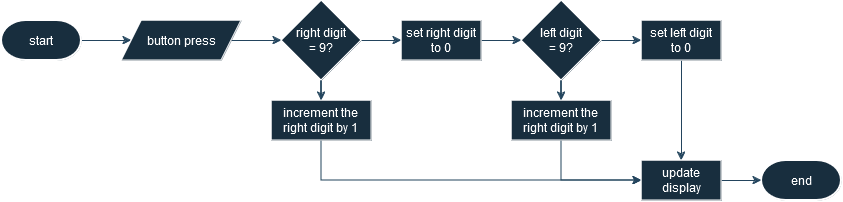

The diagram above was exported from draw.io. Its source (the exported page's mxGraphModel, read from the mxfile embedded in the PNG):
<mxGraphModel dx="875" dy="545" grid="1" gridSize="10" guides="1" tooltips="1" connect="1" arrows="1" fold="1" page="1" pageScale="1" pageWidth="3000" pageHeight="2000" math="0" shadow="0">
  <root>
    <mxCell id="0" />
    <mxCell id="1" parent="0" />
    <mxCell id="Ln4598vguHyuyYf0hH_P-8" style="edgeStyle=orthogonalEdgeStyle;rounded=0;orthogonalLoop=1;jettySize=auto;html=1;labelBackgroundColor=none;strokeColor=#23445D;fontColor=default;" edge="1" parent="1" source="Ln4598vguHyuyYf0hH_P-2" target="Ln4598vguHyuyYf0hH_P-5">
      <mxGeometry relative="1" as="geometry" />
    </mxCell>
    <mxCell id="Ln4598vguHyuyYf0hH_P-2" value="start" style="strokeWidth=2;html=1;shape=mxgraph.flowchart.terminator;whiteSpace=wrap;labelBackgroundColor=none;fillColor=#182E3E;strokeColor=#FFFFFF;fontColor=#FFFFFF;" vertex="1" parent="1">
      <mxGeometry x="80" y="80" width="80" height="40" as="geometry" />
    </mxCell>
    <mxCell id="Ln4598vguHyuyYf0hH_P-3" value="end" style="strokeWidth=2;html=1;shape=mxgraph.flowchart.terminator;whiteSpace=wrap;labelBackgroundColor=none;fillColor=#182E3E;strokeColor=#FFFFFF;fontColor=#FFFFFF;" vertex="1" parent="1">
      <mxGeometry x="840" y="220" width="80" height="40" as="geometry" />
    </mxCell>
    <mxCell id="Ln4598vguHyuyYf0hH_P-9" style="edgeStyle=orthogonalEdgeStyle;rounded=0;orthogonalLoop=1;jettySize=auto;html=1;labelBackgroundColor=none;strokeColor=#23445D;fontColor=default;" edge="1" parent="1" source="Ln4598vguHyuyYf0hH_P-5" target="Ln4598vguHyuyYf0hH_P-7">
      <mxGeometry relative="1" as="geometry" />
    </mxCell>
    <mxCell id="Ln4598vguHyuyYf0hH_P-5" value="&lt;div&gt;button press&lt;/div&gt;" style="shape=parallelogram;perimeter=parallelogramPerimeter;whiteSpace=wrap;html=1;fixedSize=1;labelBackgroundColor=none;fillColor=#182E3E;strokeColor=#FFFFFF;fontColor=#FFFFFF;" vertex="1" parent="1">
      <mxGeometry x="200" y="80" width="120" height="40" as="geometry" />
    </mxCell>
    <mxCell id="Ln4598vguHyuyYf0hH_P-13" style="edgeStyle=orthogonalEdgeStyle;rounded=0;orthogonalLoop=1;jettySize=auto;html=1;entryX=0.5;entryY=0;entryDx=0;entryDy=0;labelBackgroundColor=none;strokeColor=#23445D;fontColor=default;" edge="1" parent="1" source="Ln4598vguHyuyYf0hH_P-7" target="Ln4598vguHyuyYf0hH_P-11">
      <mxGeometry relative="1" as="geometry" />
    </mxCell>
    <mxCell id="Ln4598vguHyuyYf0hH_P-16" style="edgeStyle=orthogonalEdgeStyle;rounded=0;orthogonalLoop=1;jettySize=auto;html=1;entryX=0;entryY=0.5;entryDx=0;entryDy=0;labelBackgroundColor=none;strokeColor=#23445D;fontColor=default;" edge="1" parent="1" source="Ln4598vguHyuyYf0hH_P-7" target="Ln4598vguHyuyYf0hH_P-15">
      <mxGeometry relative="1" as="geometry" />
    </mxCell>
    <mxCell id="Ln4598vguHyuyYf0hH_P-7" value="&lt;div&gt;right digit&lt;/div&gt;&lt;div&gt;= 9?&lt;/div&gt;" style="rhombus;whiteSpace=wrap;html=1;labelBackgroundColor=none;fillColor=#182E3E;strokeColor=#FFFFFF;fontColor=#FFFFFF;" vertex="1" parent="1">
      <mxGeometry x="360" y="60" width="80" height="80" as="geometry" />
    </mxCell>
    <mxCell id="Ln4598vguHyuyYf0hH_P-34" style="edgeStyle=orthogonalEdgeStyle;rounded=0;orthogonalLoop=1;jettySize=auto;html=1;entryX=0;entryY=0.5;entryDx=0;entryDy=0;strokeColor=#23445D;" edge="1" parent="1" source="Ln4598vguHyuyYf0hH_P-11" target="Ln4598vguHyuyYf0hH_P-33">
      <mxGeometry relative="1" as="geometry">
        <Array as="points">
          <mxPoint x="400" y="240" />
        </Array>
      </mxGeometry>
    </mxCell>
    <mxCell id="Ln4598vguHyuyYf0hH_P-11" value="&lt;div&gt;increment the&lt;/div&gt;&lt;div&gt;right digit by 1&lt;br&gt;&lt;/div&gt;" style="rounded=0;whiteSpace=wrap;html=1;labelBackgroundColor=none;fillColor=#182E3E;strokeColor=#FFFFFF;fontColor=#FFFFFF;" vertex="1" parent="1">
      <mxGeometry x="350" y="160" width="100" height="40" as="geometry" />
    </mxCell>
    <mxCell id="Ln4598vguHyuyYf0hH_P-18" style="edgeStyle=orthogonalEdgeStyle;rounded=0;orthogonalLoop=1;jettySize=auto;html=1;entryX=0;entryY=0.5;entryDx=0;entryDy=0;labelBackgroundColor=none;strokeColor=#23445D;fontColor=default;" edge="1" parent="1" source="Ln4598vguHyuyYf0hH_P-15" target="Ln4598vguHyuyYf0hH_P-17">
      <mxGeometry relative="1" as="geometry" />
    </mxCell>
    <mxCell id="Ln4598vguHyuyYf0hH_P-15" value="&lt;div&gt;set right digit&lt;/div&gt;&lt;div&gt;to 0&lt;/div&gt;" style="rounded=0;whiteSpace=wrap;html=1;labelBackgroundColor=none;fillColor=#182E3E;strokeColor=#FFFFFF;fontColor=#FFFFFF;" vertex="1" parent="1">
      <mxGeometry x="480" y="80" width="80" height="40" as="geometry" />
    </mxCell>
    <mxCell id="Ln4598vguHyuyYf0hH_P-20" style="edgeStyle=orthogonalEdgeStyle;rounded=0;orthogonalLoop=1;jettySize=auto;html=1;entryX=0;entryY=0.5;entryDx=0;entryDy=0;labelBackgroundColor=none;strokeColor=#23445D;fontColor=default;" edge="1" parent="1" source="Ln4598vguHyuyYf0hH_P-17" target="Ln4598vguHyuyYf0hH_P-19">
      <mxGeometry relative="1" as="geometry" />
    </mxCell>
    <mxCell id="Ln4598vguHyuyYf0hH_P-22" style="edgeStyle=orthogonalEdgeStyle;rounded=0;orthogonalLoop=1;jettySize=auto;html=1;entryX=0.5;entryY=0;entryDx=0;entryDy=0;labelBackgroundColor=none;strokeColor=#23445D;fontColor=default;" edge="1" parent="1" source="Ln4598vguHyuyYf0hH_P-17" target="Ln4598vguHyuyYf0hH_P-21">
      <mxGeometry relative="1" as="geometry" />
    </mxCell>
    <mxCell id="Ln4598vguHyuyYf0hH_P-17" value="&lt;div&gt;left digit&lt;/div&gt;&lt;div&gt;= 9?&lt;/div&gt;" style="rhombus;whiteSpace=wrap;html=1;labelBackgroundColor=none;fillColor=#182E3E;strokeColor=#FFFFFF;fontColor=#FFFFFF;" vertex="1" parent="1">
      <mxGeometry x="600" y="60" width="80" height="80" as="geometry" />
    </mxCell>
    <mxCell id="Ln4598vguHyuyYf0hH_P-36" style="edgeStyle=orthogonalEdgeStyle;rounded=0;orthogonalLoop=1;jettySize=auto;html=1;entryX=0.5;entryY=0;entryDx=0;entryDy=0;strokeColor=#23445D;" edge="1" parent="1" source="Ln4598vguHyuyYf0hH_P-19" target="Ln4598vguHyuyYf0hH_P-33">
      <mxGeometry relative="1" as="geometry" />
    </mxCell>
    <mxCell id="Ln4598vguHyuyYf0hH_P-19" value="&lt;div&gt;set left digit&lt;/div&gt;&lt;div&gt;to 0&lt;/div&gt;" style="rounded=0;whiteSpace=wrap;html=1;labelBackgroundColor=none;fillColor=#182E3E;strokeColor=#FFFFFF;fontColor=#FFFFFF;" vertex="1" parent="1">
      <mxGeometry x="720" y="80" width="80" height="40" as="geometry" />
    </mxCell>
    <mxCell id="Ln4598vguHyuyYf0hH_P-35" style="edgeStyle=orthogonalEdgeStyle;rounded=0;orthogonalLoop=1;jettySize=auto;html=1;entryX=0;entryY=0.5;entryDx=0;entryDy=0;strokeColor=#23445D;" edge="1" parent="1" source="Ln4598vguHyuyYf0hH_P-21" target="Ln4598vguHyuyYf0hH_P-33">
      <mxGeometry relative="1" as="geometry">
        <Array as="points">
          <mxPoint x="640" y="240" />
        </Array>
      </mxGeometry>
    </mxCell>
    <mxCell id="Ln4598vguHyuyYf0hH_P-21" value="&lt;div&gt;increment the&lt;/div&gt;&lt;div&gt;right digit by 1&lt;br&gt;&lt;/div&gt;" style="rounded=0;whiteSpace=wrap;html=1;labelBackgroundColor=none;fillColor=#182E3E;strokeColor=#FFFFFF;fontColor=#FFFFFF;" vertex="1" parent="1">
      <mxGeometry x="590" y="160" width="100" height="40" as="geometry" />
    </mxCell>
    <mxCell id="Ln4598vguHyuyYf0hH_P-26" value="&lt;div&gt;yes&lt;/div&gt;" style="text;html=1;align=center;verticalAlign=middle;whiteSpace=wrap;rounded=0;labelBackgroundColor=none;fontColor=#FFFFFF;" vertex="1" parent="1">
      <mxGeometry x="430" y="70" width="60" height="30" as="geometry" />
    </mxCell>
    <mxCell id="Ln4598vguHyuyYf0hH_P-27" value="&lt;div&gt;yes&lt;/div&gt;" style="text;html=1;align=center;verticalAlign=middle;whiteSpace=wrap;rounded=0;labelBackgroundColor=none;fontColor=#FFFFFF;" vertex="1" parent="1">
      <mxGeometry x="670" y="70" width="60" height="30" as="geometry" />
    </mxCell>
    <mxCell id="Ln4598vguHyuyYf0hH_P-29" value="no" style="text;html=1;align=center;verticalAlign=middle;whiteSpace=wrap;rounded=0;labelBackgroundColor=none;fontColor=#FFFFFF;" vertex="1" parent="1">
      <mxGeometry x="390" y="130" width="60" height="30" as="geometry" />
    </mxCell>
    <mxCell id="Ln4598vguHyuyYf0hH_P-32" value="no" style="text;html=1;align=center;verticalAlign=middle;whiteSpace=wrap;rounded=0;labelBackgroundColor=none;fontColor=#FFFFFF;" vertex="1" parent="1">
      <mxGeometry x="630" y="130" width="60" height="30" as="geometry" />
    </mxCell>
    <mxCell id="Ln4598vguHyuyYf0hH_P-37" style="edgeStyle=orthogonalEdgeStyle;rounded=0;orthogonalLoop=1;jettySize=auto;html=1;strokeColor=#23445D;" edge="1" parent="1" source="Ln4598vguHyuyYf0hH_P-33" target="Ln4598vguHyuyYf0hH_P-3">
      <mxGeometry relative="1" as="geometry" />
    </mxCell>
    <mxCell id="Ln4598vguHyuyYf0hH_P-33" value="update display" style="rounded=0;whiteSpace=wrap;html=1;labelBackgroundColor=none;fillColor=#182E3E;strokeColor=#FFFFFF;fontColor=#FFFFFF;" vertex="1" parent="1">
      <mxGeometry x="720" y="220" width="80" height="40" as="geometry" />
    </mxCell>
  </root>
</mxGraphModel>